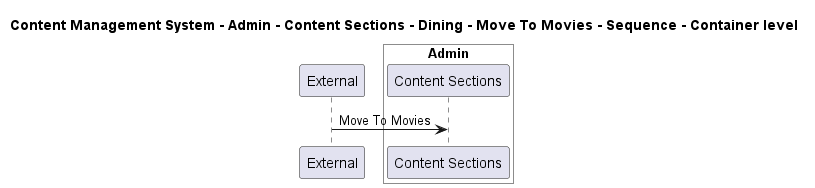

The diagram above was rendered by PlantUML. Its source (embedded in the PNG):
@startuml

title Content Management System - Admin - Content Sections - Dining - Move To Movies - Sequence - Container level

participant "External" as C4InterFlow.SoftwareSystems.ExternalSystem

box "Admin" #White
    participant "Content Sections" as ContentManagementSystem.SoftwareSystems.Admin.Containers.ContentSections
end box


C4InterFlow.SoftwareSystems.ExternalSystem -> ContentManagementSystem.SoftwareSystems.Admin.Containers.ContentSections : Move To Movies


@enduml